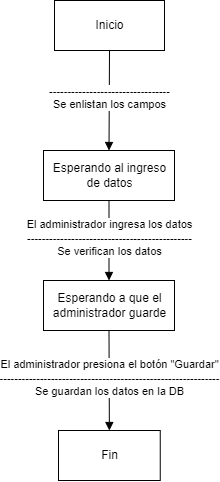

The diagram above was exported from draw.io. Its source (the exported page's mxGraphModel, read from the mxfile embedded in the PNG):
<mxGraphModel dx="1572" dy="663" grid="1" gridSize="10" guides="1" tooltips="1" connect="1" arrows="1" fold="1" page="1" pageScale="1" pageWidth="827" pageHeight="1169" math="0" shadow="0">
  <root>
    <mxCell id="0" />
    <mxCell id="1" parent="0" />
    <mxCell id="1sK3-ChyOQrqnGgg8b71-2" value="---------------------------------&lt;br&gt;Se enlistan los campos" style="html=1;verticalAlign=bottom;endArrow=block;rounded=0;entryX=0.5;entryY=0;entryDx=0;entryDy=0;" edge="1" parent="1" target="1sK3-ChyOQrqnGgg8b71-10">
      <mxGeometry x="0.2727" width="80" relative="1" as="geometry">
        <mxPoint x="414" y="120" as="sourcePoint" />
        <mxPoint x="413.5" y="229.9999999999999" as="targetPoint" />
        <mxPoint as="offset" />
      </mxGeometry>
    </mxCell>
    <mxCell id="1sK3-ChyOQrqnGgg8b71-6" value="Inicio" style="html=1;" vertex="1" parent="1">
      <mxGeometry x="359" y="70" width="110" height="50" as="geometry" />
    </mxCell>
    <mxCell id="1sK3-ChyOQrqnGgg8b71-10" value="Esperando al ingreso&lt;br&gt;de datos" style="html=1;" vertex="1" parent="1">
      <mxGeometry x="348" y="220" width="131" height="50" as="geometry" />
    </mxCell>
    <mxCell id="1sK3-ChyOQrqnGgg8b71-12" value="Esperando a que el&lt;br&gt;administrador guarde" style="html=1;" vertex="1" parent="1">
      <mxGeometry x="348" y="350" width="131" height="50" as="geometry" />
    </mxCell>
    <mxCell id="1sK3-ChyOQrqnGgg8b71-13" value="El administrador ingresa los datos&lt;br&gt;---------------------------------------------&lt;br&gt;Se verifican los datos" style="html=1;verticalAlign=bottom;endArrow=block;rounded=0;exitX=0.5;exitY=1;exitDx=0;exitDy=0;entryX=0.5;entryY=0;entryDx=0;entryDy=0;" edge="1" parent="1" source="1sK3-ChyOQrqnGgg8b71-10" target="1sK3-ChyOQrqnGgg8b71-12">
      <mxGeometry x="0.5" width="80" relative="1" as="geometry">
        <mxPoint x="400" y="500" as="sourcePoint" />
        <mxPoint x="480" y="500" as="targetPoint" />
        <mxPoint as="offset" />
      </mxGeometry>
    </mxCell>
    <mxCell id="1sK3-ChyOQrqnGgg8b71-14" value="Fin" style="html=1;" vertex="1" parent="1">
      <mxGeometry x="363" y="500" width="101.75" height="50" as="geometry" />
    </mxCell>
    <mxCell id="1sK3-ChyOQrqnGgg8b71-15" value="El administrador presiona el botón &quot;Guardar&quot;&lt;br&gt;------------------------------------------------------------&lt;br&gt;Se guardan los datos en la DB" style="html=1;verticalAlign=bottom;endArrow=block;rounded=0;exitX=0.5;exitY=1;exitDx=0;exitDy=0;entryX=0.5;entryY=0;entryDx=0;entryDy=0;" edge="1" parent="1" source="1sK3-ChyOQrqnGgg8b71-12" target="1sK3-ChyOQrqnGgg8b71-14">
      <mxGeometry x="0.4" width="80" relative="1" as="geometry">
        <mxPoint x="430" y="440" as="sourcePoint" />
        <mxPoint x="414" y="470" as="targetPoint" />
        <mxPoint as="offset" />
      </mxGeometry>
    </mxCell>
  </root>
</mxGraphModel>